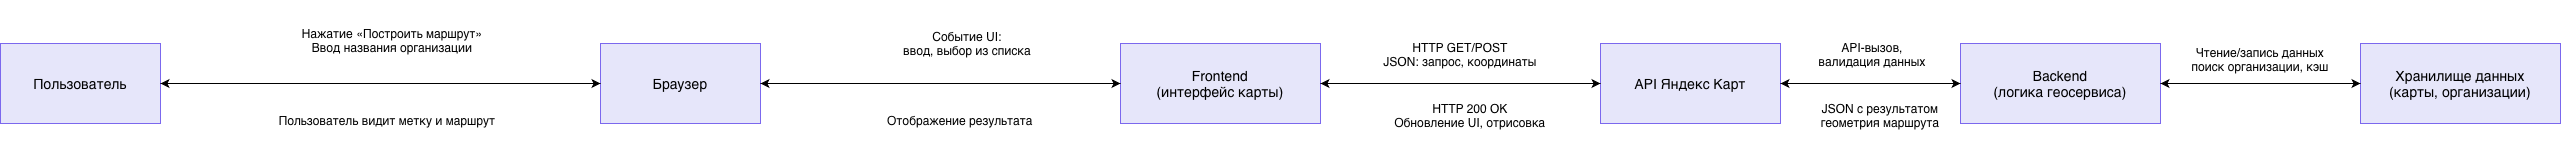

The diagram above was exported from draw.io. Its source (the exported page's mxGraphModel, read from the mxfile embedded in the PNG):
<mxGraphModel dx="964" dy="671" grid="0" gridSize="10" guides="1" tooltips="1" connect="1" arrows="1" fold="1" page="1" pageScale="1" pageWidth="827" pageHeight="1169" math="0" shadow="0">
  <root>
    <mxCell id="0" />
    <mxCell id="1" parent="0" />
    <mxCell id="user" parent="1" style="rounded=0;whiteSpace=wrap;html=1;fillColor=#E6E6FA;strokeColor=#7B68EE;fontSize=14;" value="Пользователь" vertex="1">
      <mxGeometry height="80" width="160" x="40" y="200" as="geometry" />
    </mxCell>
    <mxCell id="browser" parent="1" style="rounded=0;whiteSpace=wrap;html=1;fillColor=#E6E6FA;strokeColor=#7B68EE;fontSize=14;" value="Браузер" vertex="1">
      <mxGeometry height="80" width="160" x="640" y="200" as="geometry" />
    </mxCell>
    <mxCell id="frontend" parent="1" style="rounded=0;whiteSpace=wrap;html=1;fillColor=#E6E6FA;strokeColor=#7B68EE;fontSize=14;" value="Frontend&#10;(интерфейс карты)" vertex="1">
      <mxGeometry height="80" width="200" x="1160" y="200" as="geometry" />
    </mxCell>
    <mxCell id="api" parent="1" style="rounded=0;whiteSpace=wrap;html=1;fillColor=#E6E6FA;strokeColor=#7B68EE;fontSize=14;" value="API Яндекс Карт" vertex="1">
      <mxGeometry height="80" width="180" x="1640" y="200" as="geometry" />
    </mxCell>
    <mxCell id="backend" parent="1" style="rounded=0;whiteSpace=wrap;html=1;fillColor=#E6E6FA;strokeColor=#7B68EE;fontSize=14;" value="Backend&#10;(логика геосервиса)" vertex="1">
      <mxGeometry height="80" width="200" x="2000" y="200" as="geometry" />
    </mxCell>
    <mxCell id="db" parent="1" style="rounded=0;whiteSpace=wrap;html=1;fillColor=#E6E6FA;strokeColor=#7B68EE;fontSize=14;" value="Хранилище данных&#10;(карты, организации)" vertex="1">
      <mxGeometry height="80" width="200" x="2400" y="200" as="geometry" />
    </mxCell>
    <mxCell id="e1" edge="1" parent="1" source="user" style="endArrow=classic;html=1;" target="browser">
      <mxGeometry relative="1" as="geometry" />
    </mxCell>
    <mxCell id="e2" edge="1" parent="1" source="browser" style="endArrow=classic;html=1;" target="user">
      <mxGeometry relative="1" as="geometry" />
    </mxCell>
    <mxCell id="e3" edge="1" parent="1" source="browser" style="endArrow=classic;html=1;" target="frontend">
      <mxGeometry relative="1" as="geometry" />
    </mxCell>
    <mxCell id="e4" edge="1" parent="1" source="frontend" style="endArrow=classic;html=1;" target="browser">
      <mxGeometry relative="1" as="geometry" />
    </mxCell>
    <mxCell id="e5" edge="1" parent="1" source="frontend" style="endArrow=classic;html=1;" target="api">
      <mxGeometry relative="1" as="geometry" />
    </mxCell>
    <mxCell id="e6" edge="1" parent="1" source="api" style="endArrow=classic;html=1;" target="frontend">
      <mxGeometry relative="1" as="geometry" />
    </mxCell>
    <mxCell id="e7" edge="1" parent="1" source="api" style="endArrow=classic;html=1;" target="backend">
      <mxGeometry relative="1" as="geometry" />
    </mxCell>
    <mxCell id="e8" edge="1" parent="1" source="backend" style="endArrow=classic;html=1;" target="api">
      <mxGeometry relative="1" as="geometry" />
    </mxCell>
    <mxCell id="e9" edge="1" parent="1" source="backend" style="endArrow=classic;html=1;" target="db">
      <mxGeometry relative="1" as="geometry" />
    </mxCell>
    <mxCell id="e10" edge="1" parent="1" source="db" style="endArrow=classic;html=1;" target="backend">
      <mxGeometry relative="1" as="geometry" />
    </mxCell>
    <mxCell id="l1" parent="1" style="rounded=0;whiteSpace=wrap;html=1;fillColor=none;strokeColor=none;fontSize=12;align=center;verticalAlign=middle;" value="Нажатие «Построить маршрут»&#10;Ввод названия организации" vertex="1">
      <mxGeometry height="80" width="340" x="262" y="157" as="geometry" />
    </mxCell>
    <mxCell id="l2" parent="1" style="rounded=0;whiteSpace=wrap;html=1;fillColor=none;strokeColor=none;fontSize=12;align=center;" value="Пользователь видит метку и маршрут" vertex="1">
      <mxGeometry height="60" width="320" x="267" y="247" as="geometry" />
    </mxCell>
    <mxCell id="l3" parent="1" style="rounded=0;whiteSpace=wrap;html=1;fillColor=none;strokeColor=none;fontSize=12;align=center;" value="Событие UI:&#10;ввод, выбор из списка" vertex="1">
      <mxGeometry height="80" width="240" x="887" y="160" as="geometry" />
    </mxCell>
    <mxCell id="l4" parent="1" style="rounded=0;whiteSpace=wrap;html=1;fillColor=none;strokeColor=none;fontSize=12;align=center;" value="Отображение результата" vertex="1">
      <mxGeometry height="60" width="220" x="890" y="247" as="geometry" />
    </mxCell>
    <mxCell id="l5" parent="1" style="rounded=0;whiteSpace=wrap;html=1;fillColor=none;strokeColor=none;fontSize=12;align=center;" value="HTTP GET/POST&#10;JSON: запрос, координаты" vertex="1">
      <mxGeometry height="80" width="280" x="1360" y="171" as="geometry" />
    </mxCell>
    <mxCell id="l6" parent="1" style="rounded=0;whiteSpace=wrap;html=1;fillColor=none;strokeColor=none;fontSize=12;align=center;" value="HTTP 200 OK&#10;Обновление UI, отрисовка" vertex="1">
      <mxGeometry height="70" width="280" x="1370" y="237" as="geometry" />
    </mxCell>
    <mxCell id="l7" parent="1" style="rounded=0;whiteSpace=wrap;html=1;fillColor=none;strokeColor=none;fontSize=12;align=center;" value="API-вызов,&#10;валидация данных" vertex="1">
      <mxGeometry height="80" width="180" x="1822" y="171" as="geometry" />
    </mxCell>
    <mxCell id="l8" parent="1" style="rounded=0;whiteSpace=wrap;html=1;fillColor=none;strokeColor=none;fontSize=12;align=center;" value="JSON с результатом&#10;геометрия маршрута" vertex="1">
      <mxGeometry height="70" width="200" x="1820" y="237" as="geometry" />
    </mxCell>
    <mxCell id="l9" parent="1" style="rounded=0;whiteSpace=wrap;html=1;fillColor=none;strokeColor=none;fontSize=12;align=center;" value="Чтение/запись данных&#10;поиск организации, кэш" vertex="1">
      <mxGeometry height="70" width="240" x="2180" y="181" as="geometry" />
    </mxCell>
  </root>
</mxGraphModel>